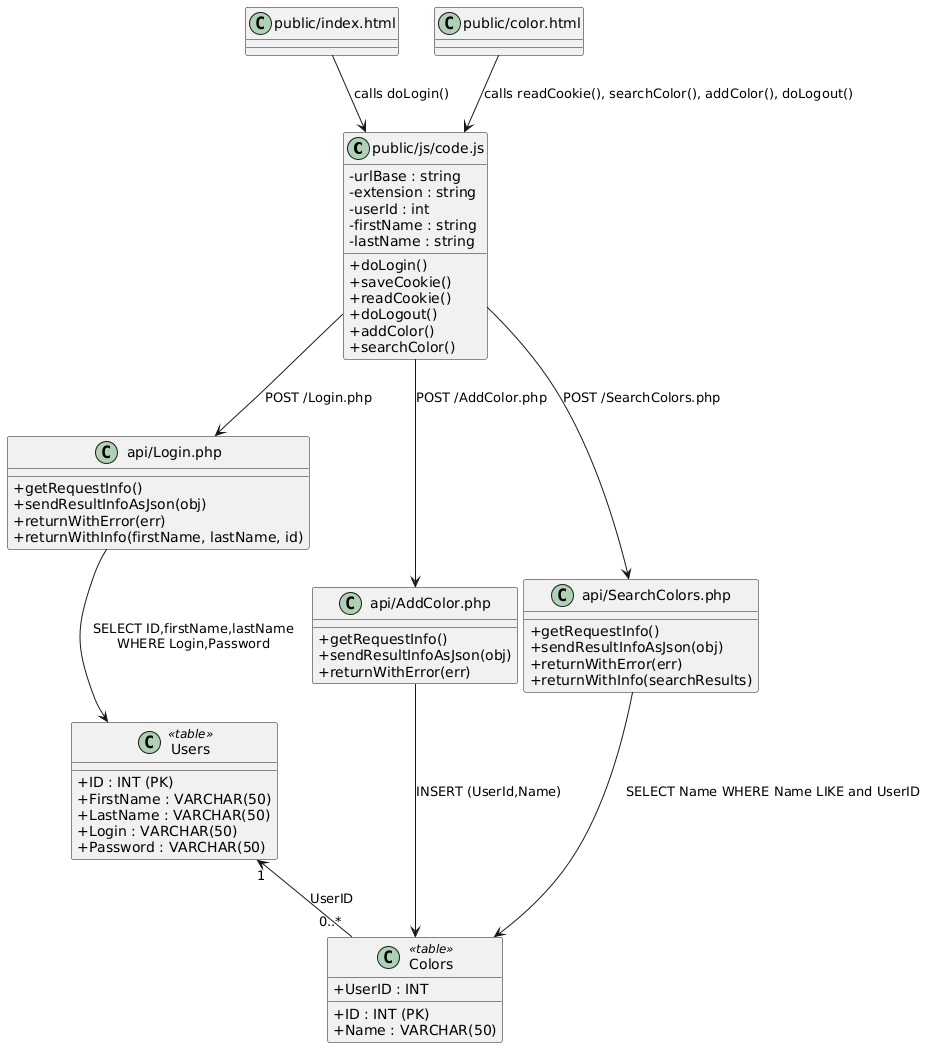

The diagram above was rendered by PlantUML. Its source (embedded in the PNG):
@startuml
skinparam classAttributeIconSize 0

class "public/js/code.js" as CodeJs {
  - urlBase : string
  - extension : string
  - userId : int
  - firstName : string
  - lastName : string
  + doLogin()
  + saveCookie()
  + readCookie()
  + doLogout()
  + addColor()
  + searchColor()
}

class "api/Login.php" as LoginApi {
  + getRequestInfo()
  + sendResultInfoAsJson(obj)
  + returnWithError(err)
  + returnWithInfo(firstName, lastName, id)
}

class "api/AddColor.php" as AddColorApi {
  + getRequestInfo()
  + sendResultInfoAsJson(obj)
  + returnWithError(err)
}

class "api/SearchColors.php" as SearchColorsApi {
  + getRequestInfo()
  + sendResultInfoAsJson(obj)
  + returnWithError(err)
  + returnWithInfo(searchResults)
}

class "public/index.html" as IndexHtml
class "public/color.html" as ColorHtml

class "Users" as UsersTable <<table>> {
  + ID : INT (PK)
  + FirstName : VARCHAR(50)
  + LastName : VARCHAR(50)
  + Login : VARCHAR(50)
  + Password : VARCHAR(50)
}

class "Colors" as ColorsTable <<table>> {
  + ID : INT (PK)
  + Name : VARCHAR(50)
  + UserID : INT
}

IndexHtml --> CodeJs : calls doLogin()
ColorHtml --> CodeJs : calls readCookie(), searchColor(), addColor(), doLogout()

CodeJs --> LoginApi : POST /Login.php
CodeJs --> AddColorApi : POST /AddColor.php
CodeJs --> SearchColorsApi : POST /SearchColors.php

LoginApi --> UsersTable : SELECT ID,firstName,lastName\nWHERE Login,Password
AddColorApi --> ColorsTable : INSERT (UserId,Name)
SearchColorsApi --> ColorsTable : SELECT Name WHERE Name LIKE and UserID

UsersTable "1" <-- "0..*" ColorsTable : UserID
@enduml